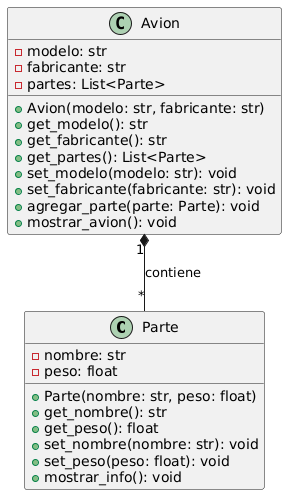

The diagram above was rendered by PlantUML. Its source (embedded in the PNG):
@startuml
class Parte {
    - nombre: str
    - peso: float
    + Parte(nombre: str, peso: float)
    + get_nombre(): str
    + get_peso(): float
    + set_nombre(nombre: str): void
    + set_peso(peso: float): void
    + mostrar_info(): void
}

class Avion {
    - modelo: str
    - fabricante: str
    - partes: List<Parte>
    + Avion(modelo: str, fabricante: str)
    + get_modelo(): str
    + get_fabricante(): str
    + get_partes(): List<Parte>
    + set_modelo(modelo: str): void
    + set_fabricante(fabricante: str): void
    + agregar_parte(parte: Parte): void
    + mostrar_avion(): void
}

Avion "1" *-- "*" Parte : contiene
@enduml